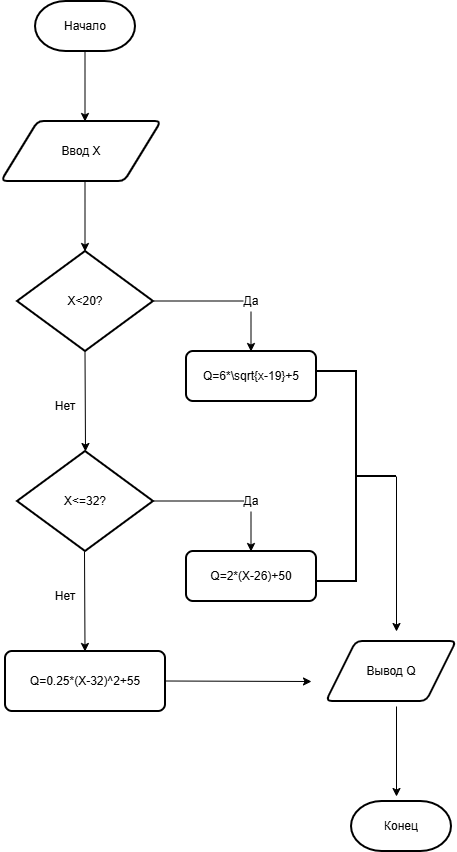

The diagram above was exported from draw.io. Its source (the exported page's mxGraphModel, read from the mxfile embedded in the PNG):
<mxGraphModel dx="1414" dy="818" grid="1" gridSize="10" guides="1" tooltips="1" connect="1" arrows="1" fold="1" page="1" pageScale="1" pageWidth="827" pageHeight="1169" math="0" shadow="0">
  <root>
    <mxCell id="0" />
    <mxCell id="1" parent="0" />
    <mxCell id="e6I4qbO5VlF5t2j6fCo5-1" parent="1" style="strokeWidth=2;html=1;shape=mxgraph.flowchart.terminator;whiteSpace=wrap;" value="Начало" vertex="1">
      <mxGeometry height="50" width="100" x="364" y="110" as="geometry" />
    </mxCell>
    <mxCell id="e6I4qbO5VlF5t2j6fCo5-2" edge="1" parent="1" style="endArrow=classic;html=1;rounded=0;" value="">
      <mxGeometry height="50" relative="1" width="50" as="geometry">
        <mxPoint x="413.5" y="160" as="sourcePoint" />
        <mxPoint x="413.5" y="230" as="targetPoint" />
      </mxGeometry>
    </mxCell>
    <mxCell id="e6I4qbO5VlF5t2j6fCo5-3" parent="1" style="shape=parallelogram;html=1;strokeWidth=2;perimeter=parallelogramPerimeter;whiteSpace=wrap;rounded=1;arcSize=12;size=0.23;" value="Ввод X" vertex="1">
      <mxGeometry height="60" width="160" x="330" y="230" as="geometry" />
    </mxCell>
    <mxCell id="e6I4qbO5VlF5t2j6fCo5-4" edge="1" parent="1" style="endArrow=classic;html=1;rounded=0;" value="">
      <mxGeometry height="50" relative="1" width="50" as="geometry">
        <mxPoint x="413.5" y="290" as="sourcePoint" />
        <mxPoint x="413.5" y="360" as="targetPoint" />
      </mxGeometry>
    </mxCell>
    <mxCell id="e6I4qbO5VlF5t2j6fCo5-5" parent="1" style="strokeWidth=2;html=1;shape=mxgraph.flowchart.decision;whiteSpace=wrap;" value="X&amp;lt;20?" vertex="1">
      <mxGeometry height="100" width="136" x="346" y="360" as="geometry" />
    </mxCell>
    <mxCell id="e6I4qbO5VlF5t2j6fCo5-6" edge="1" parent="1" style="endArrow=none;html=1;rounded=0;" value="">
      <mxGeometry height="50" relative="1" width="50" as="geometry">
        <mxPoint x="482" y="409.5" as="sourcePoint" />
        <mxPoint x="572" y="409.5" as="targetPoint" />
      </mxGeometry>
    </mxCell>
    <mxCell id="e6I4qbO5VlF5t2j6fCo5-8" parent="1" style="text;html=1;whiteSpace=wrap;strokeColor=none;fillColor=none;align=center;verticalAlign=middle;rounded=0;" value="Да" vertex="1">
      <mxGeometry height="30" width="60" x="550" y="395" as="geometry" />
    </mxCell>
    <mxCell id="e6I4qbO5VlF5t2j6fCo5-9" edge="1" parent="1" style="endArrow=classic;html=1;rounded=0;" value="">
      <mxGeometry height="50" relative="1" width="50" as="geometry">
        <mxPoint x="579.5" y="420" as="sourcePoint" />
        <mxPoint x="579.5" y="460" as="targetPoint" />
      </mxGeometry>
    </mxCell>
    <mxCell id="e6I4qbO5VlF5t2j6fCo5-10" parent="1" style="rounded=1;whiteSpace=wrap;html=1;absoluteArcSize=1;arcSize=14;strokeWidth=2;" value="Q=6*\sqrt{x-19}+5" vertex="1">
      <mxGeometry height="50" width="130" x="515" y="460" as="geometry" />
    </mxCell>
    <mxCell id="e6I4qbO5VlF5t2j6fCo5-11" edge="1" parent="1" style="endArrow=classic;html=1;rounded=0;entryX=0.5;entryY=0;entryDx=0;entryDy=0;entryPerimeter=0;" target="e6I4qbO5VlF5t2j6fCo5-12" value="">
      <mxGeometry height="50" relative="1" width="50" as="geometry">
        <mxPoint x="413.5" y="460" as="sourcePoint" />
        <mxPoint x="413.5" y="530" as="targetPoint" />
      </mxGeometry>
    </mxCell>
    <mxCell id="e6I4qbO5VlF5t2j6fCo5-12" parent="1" style="strokeWidth=2;html=1;shape=mxgraph.flowchart.decision;whiteSpace=wrap;" value="X&amp;lt;=32?" vertex="1">
      <mxGeometry height="100" width="136" x="346" y="560" as="geometry" />
    </mxCell>
    <mxCell id="e6I4qbO5VlF5t2j6fCo5-13" edge="1" parent="1" style="endArrow=none;html=1;rounded=0;" value="">
      <mxGeometry height="50" relative="1" width="50" as="geometry">
        <mxPoint x="482" y="609.5" as="sourcePoint" />
        <mxPoint x="572" y="609.5" as="targetPoint" />
      </mxGeometry>
    </mxCell>
    <mxCell id="e6I4qbO5VlF5t2j6fCo5-14" parent="1" style="text;html=1;whiteSpace=wrap;strokeColor=none;fillColor=none;align=center;verticalAlign=middle;rounded=0;" value="Да" vertex="1">
      <mxGeometry height="30" width="60" x="550" y="595" as="geometry" />
    </mxCell>
    <mxCell id="e6I4qbO5VlF5t2j6fCo5-15" parent="1" style="rounded=1;whiteSpace=wrap;html=1;absoluteArcSize=1;arcSize=14;strokeWidth=2;" value="Q=2*(X-26)+50" vertex="1">
      <mxGeometry height="50" width="130" x="515" y="660" as="geometry" />
    </mxCell>
    <mxCell id="e6I4qbO5VlF5t2j6fCo5-16" edge="1" parent="1" style="endArrow=classic;html=1;rounded=0;" value="">
      <mxGeometry height="50" relative="1" width="50" as="geometry">
        <mxPoint x="579.5" y="620" as="sourcePoint" />
        <mxPoint x="579.5" y="660" as="targetPoint" />
      </mxGeometry>
    </mxCell>
    <mxCell id="e6I4qbO5VlF5t2j6fCo5-17" edge="1" parent="1" style="endArrow=classic;html=1;rounded=0;entryX=0.5;entryY=0;entryDx=0;entryDy=0;entryPerimeter=0;" value="">
      <mxGeometry height="50" relative="1" width="50" as="geometry">
        <mxPoint x="413" y="660" as="sourcePoint" />
        <mxPoint x="413.5" y="760" as="targetPoint" />
      </mxGeometry>
    </mxCell>
    <mxCell id="e6I4qbO5VlF5t2j6fCo5-24" parent="1" style="text;html=1;whiteSpace=wrap;strokeColor=none;fillColor=none;align=center;verticalAlign=middle;rounded=0;" value="Нет" vertex="1">
      <mxGeometry height="30" width="60" x="364" y="690" as="geometry" />
    </mxCell>
    <mxCell id="e6I4qbO5VlF5t2j6fCo5-23" parent="1" style="text;html=1;whiteSpace=wrap;strokeColor=none;fillColor=none;align=center;verticalAlign=middle;rounded=0;" value="Нет" vertex="1">
      <mxGeometry height="30" width="60" x="364" y="500" as="geometry" />
    </mxCell>
    <mxCell id="e6I4qbO5VlF5t2j6fCo5-25" edge="1" parent="1" style="edgeStyle=orthogonalEdgeStyle;rounded=0;orthogonalLoop=1;jettySize=auto;html=1;innerLoopWaypoints=1;exitX=0.5;exitY=1;exitDx=0;exitDy=0;">
      <mxGeometry relative="1" as="geometry">
        <mxPoint x="579.9999999999998" y="825" as="sourcePoint" />
        <mxPoint x="579.9999999999998" y="825" as="targetPoint" />
      </mxGeometry>
    </mxCell>
    <mxCell id="e6I4qbO5VlF5t2j6fCo5-26" parent="1" style="rounded=1;whiteSpace=wrap;html=1;absoluteArcSize=1;arcSize=14;strokeWidth=2;" value="Q=0.25*(X-32)^2+55" vertex="1">
      <mxGeometry height="60" width="160" x="334" y="760" as="geometry" />
    </mxCell>
    <mxCell id="e6I4qbO5VlF5t2j6fCo5-30" parent="1" style="strokeWidth=2;html=1;shape=mxgraph.flowchart.annotation_2;align=left;labelPosition=right;pointerEvents=1;rotation=-180;" value="" vertex="1">
      <mxGeometry height="210" width="80" x="645" y="480" as="geometry" />
    </mxCell>
    <mxCell id="e6I4qbO5VlF5t2j6fCo5-37" edge="1" parent="1" style="endArrow=classic;html=1;rounded=0;" value="">
      <mxGeometry height="50" relative="1" width="50" as="geometry">
        <mxPoint x="494" y="789.5" as="sourcePoint" />
        <mxPoint x="640" y="790" as="targetPoint" />
      </mxGeometry>
    </mxCell>
    <mxCell id="e6I4qbO5VlF5t2j6fCo5-38" parent="1" style="shape=parallelogram;html=1;strokeWidth=2;perimeter=parallelogramPerimeter;whiteSpace=wrap;rounded=1;arcSize=12;size=0.23;" value="Вывод Q" vertex="1">
      <mxGeometry height="60" width="130" x="655" y="750" as="geometry" />
    </mxCell>
    <mxCell id="e6I4qbO5VlF5t2j6fCo5-39" edge="1" parent="1" style="endArrow=classic;html=1;rounded=0;" value="">
      <mxGeometry height="50" relative="1" width="50" as="geometry">
        <mxPoint x="725" y="585" as="sourcePoint" />
        <mxPoint x="725" y="740" as="targetPoint" />
      </mxGeometry>
    </mxCell>
    <mxCell id="e6I4qbO5VlF5t2j6fCo5-40" edge="1" parent="1" style="endArrow=classic;html=1;rounded=0;" value="">
      <mxGeometry height="50" relative="1" width="50" as="geometry">
        <mxPoint x="725" y="815" as="sourcePoint" />
        <mxPoint x="725" y="905" as="targetPoint" />
      </mxGeometry>
    </mxCell>
    <mxCell id="e6I4qbO5VlF5t2j6fCo5-41" parent="1" style="strokeWidth=2;html=1;shape=mxgraph.flowchart.terminator;whiteSpace=wrap;" value="Конец" vertex="1">
      <mxGeometry height="50" width="100" x="680" y="910" as="geometry" />
    </mxCell>
  </root>
</mxGraphModel>